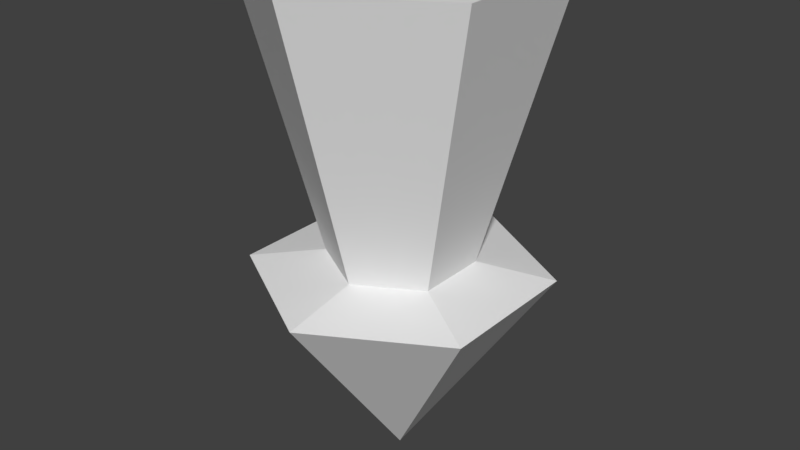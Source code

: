 # Source: arrow.blend  (saved by Blender 2.79.0; exported with 4.5.12 LTS)
import bpy
from mathutils import Matrix  # noqa: F401  (used for matrix-valued properties, if any)

bpy.ops.wm.read_factory_settings(use_empty=True)
scene = bpy.context.scene
scene.name = 'Scene'

# ---- collections
col_collection_1 = bpy.data.collections.new('Collection 1'); scene.collection.children.link(col_collection_1)

# ---- world
world_world = bpy.data.worlds.new('World'); scene.world = world_world
world_world.color = (0.05088, 0.05088, 0.05088)
world_world.use_sun_shadow = False
world_world.sun_shadow_jitter_overblur = 0.0
world_world.cycles.sampling_method = 'MANUAL'

# ---- meshes
me_cylinder = bpy.data.meshes.new('Cylinder')
me_cylinder.from_pydata([(-1.074e-08, 0.4592, 1.657), (0.5155, -0.2976, 1.798), (0.3977, 0.2296, 1.657), (0.5155, 0.2976, 1.798), (0.3977, -0.2296, 1.657), (-0.5155, 0.2976, 1.798), (-5.089e-08, -0.4592, 1.657), (-0.5155, -0.2976, 1.798), (-0.3977, -0.2296, 1.657), (-5.985e-08, -0.5952, 1.798), (-0.3977, 0.2296, 1.657), (-7.809e-09, 0.5952, 1.798), (5.139e-09, 0.9528, 4.03), (0.8251, 0.4764, 4.03), (0.8251, -0.4764, 4.03), (-7.815e-08, -0.9528, 4.03), (-0.8251, -0.4764, 4.03), (-0.8251, 0.4764, 4.03), (2.627e-08, 0.9448, 1.613), (0.8182, 0.4724, 1.613), (0.8182, -0.4724, 1.613), (-5.633e-08, -0.9448, 1.613), (-0.8182, -0.4724, 1.613), (-0.8182, 0.4724, 1.613), (0.0, -1.49e-08, 0.1619), (-1.07, -0.6175, 4.131), (-9.519e-08, -1.235, 4.131), (1.07, -0.6175, 4.131), (1.07, 0.6175, 4.131), (1.278e-08, 1.235, 4.131), (-1.07, 0.6175, 4.131), (4.017e-08, 1.225, 1.684), (1.061, 0.6124, 1.684), (1.061, -0.6124, 1.684), (-6.69e-08, -1.225, 1.684), (-1.061, -0.6124, 1.684), (-1.061, 0.6124, 1.684), (6.119e-09, -1.5e-08, -0.00919)], [], [(9, 7, 25, 26), (7, 5, 30, 25), (5, 11, 29, 30), (5, 36, 31, 11), (1, 9, 26, 27), (30, 29, 28, 27, 26, 25), (17, 16, 15, 14, 13, 12), (10, 0, 18, 23), (10, 17, 12, 0), (8, 16, 17, 10), (6, 15, 16, 8), (4, 14, 15, 6), (2, 13, 14, 4), (0, 12, 13, 2), (22, 23, 24), (6, 8, 22, 21), (2, 4, 20, 19), (8, 10, 23, 22), (0, 2, 19, 18), (4, 6, 21, 20), (9, 34, 35, 7), (20, 21, 24), (18, 19, 24), (23, 18, 24), (21, 22, 24), (19, 20, 24), (35, 37, 36), (11, 3, 28, 29), (3, 1, 27, 28), (3, 32, 33, 1), (7, 35, 36, 5), (11, 31, 32, 3), (1, 33, 34, 9), (33, 37, 34), (31, 37, 32), (36, 37, 31), (34, 37, 35), (32, 37, 33)])
_uv = me_cylinder.uv_layers.new(name='UVMap')
_uv.uv.foreach_set('vector', [0.02813, 0.3304, 0.05327, 0.3304, 0.05327, 0.362, 0.02813, 0.362, 0.02813, 0.3304, 0.05327, 0.3304, 0.05327, 0.362, 0.02813, 0.362, 0.02813, 0.3304, 0.05327, 0.3304, 0.05327, 0.362, 0.02813, 0.362, 0.02813, 0.3304, 0.05327, 0.3304, 0.05327, 0.362, 0.02813, 0.362, 0.02813, 0.3304, 0.05327, 0.3304, 0.05327, 0.362, 0.02813, 0.362, 0.0407, 0.362, 0.05158, 0.3541, 0.05158, 0.3383, 0.0407, 0.3304, 0.02981, 0.3383, 0.02981, 0.3541, 0.3685, 0.6317, 0.3786, 0.6241, 0.3786, 0.6089, 0.3685, 0.6014, 0.3584, 0.6089, 0.3584, 0.6241, 0.3569, 0.6014, 0.3801, 0.6014, 0.3801, 0.6317, 0.3569, 0.6317, 0.3569, 0.6014, 0.3801, 0.6014, 0.3801, 0.6317, 0.3569, 0.6317, 0.3569, 0.6014, 0.3801, 0.6014, 0.3801, 0.6317, 0.3569, 0.6317, 0.3569, 0.6014, 0.3801, 0.6014, 0.3801, 0.6317, 0.3569, 0.6317, 0.3569, 0.6014, 0.3801, 0.6014, 0.3801, 0.6317, 0.3569, 0.6317, 0.3569, 0.6014, 0.3801, 0.6014, 0.3801, 0.6317, 0.3569, 0.6317, 0.3569, 0.6014, 0.3801, 0.6014, 0.3801, 0.6317, 0.3569, 0.6317, 0.3569, 0.6014, 0.3801, 0.6014, 0.3801, 0.6317, 0.3569, 0.6014, 0.3801, 0.6014, 0.3801, 0.6317, 0.3569, 0.6317, 0.3569, 0.6014, 0.3801, 0.6014, 0.3801, 0.6317, 0.3569, 0.6317, 0.3569, 0.6014, 0.3801, 0.6014, 0.3801, 0.6317, 0.3569, 0.6317, 0.3569, 0.6014, 0.3801, 0.6014, 0.3801, 0.6317, 0.3569, 0.6317, 0.3569, 0.6014, 0.3801, 0.6014, 0.3801, 0.6317, 0.3569, 0.6317, 0.02813, 0.3304, 0.05327, 0.3304, 0.05327, 0.362, 0.02813, 0.362, 0.3569, 0.6014, 0.3801, 0.6014, 0.3801, 0.6317, 0.3569, 0.6014, 0.3801, 0.6014, 0.3801, 0.6317, 0.3569, 0.6014, 0.3801, 0.6014, 0.3801, 0.6317, 0.3569, 0.6014, 0.3801, 0.6014, 0.3801, 0.6317, 0.3569, 0.6014, 0.3801, 0.6014, 0.3801, 0.6317, 0.02813, 0.3304, 0.05327, 0.3304, 0.05327, 0.362, 0.02813, 0.3304, 0.05327, 0.3304, 0.05327, 0.362, 0.02813, 0.362, 0.02813, 0.3304, 0.05327, 0.3304, 0.05327, 0.362, 0.02813, 0.362, 0.02813, 0.3304, 0.05327, 0.3304, 0.05327, 0.362, 0.02813, 0.362, 0.02813, 0.3304, 0.05327, 0.3304, 0.05327, 0.362, 0.02813, 0.362, 0.02813, 0.3304, 0.05327, 0.3304, 0.05327, 0.362, 0.02813, 0.362, 0.02813, 0.3304, 0.05327, 0.3304, 0.05327, 0.362, 0.02813, 0.362, 0.02813, 0.3304, 0.05327, 0.3304, 0.05327, 0.362, 0.02813, 0.3304, 0.05327, 0.3304, 0.05327, 0.362, 0.02813, 0.3304, 0.05327, 0.3304, 0.05327, 0.362, 0.02813, 0.3304, 0.05327, 0.3304, 0.05327, 0.362, 0.02813, 0.3304, 0.05327, 0.3304, 0.05327, 0.362])
me_cylinder.use_remesh_preserve_volume = False
me_cylinder.use_remesh_preserve_attributes = False
me_cylinder.use_mirror_vertex_groups = False
me_cylinder.update()

# ---- objects
ob_cylinder = bpy.data.objects.new('Cylinder', me_cylinder)

# ---- transforms, parenting, visibility, modifiers, constraints
ob_cylinder.location = (0.0, 0.0, 0.0)
ob_cylinder.lineart.crease_threshold = 0.0

# ---- collection membership
col_collection_1.objects.link(ob_cylinder)

# ---- scene / render settings (as saved in the file)
scene.frame_start = 1; scene.frame_end = 250; scene.frame_set(1)
scene.render.engine = 'BLENDER_EEVEE_NEXT'
scene.render.resolution_percentage = 50
scene.render.dither_intensity = 0.0
scene.cycles.use_denoising = False
scene.cycles.samples = 128
scene.cycles.sampling_pattern = 'TABULATED_SOBOL'
scene.cycles.use_adaptive_sampling = False
scene.cycles.use_light_tree = False
scene.cycles.blur_glossy = 0.0
scene.cycles.sample_clamp_indirect = 0.0
scene.view_settings.view_transform = 'Standard'
bpy.context.view_layer.update()

# ---- added for rendering (the .blend has no active camera and no usable light): camera, sun
cam_auto = bpy.data.cameras.new('AutoCamera')
cam_auto.lens = 50.0
cam_auto.sensor_width = 36.0
cam_auto.clip_end = 1000.0
ob_auto_camera = bpy.data.objects.new('AutoCamera', cam_auto)
scene.collection.objects.link(ob_auto_camera)
ob_auto_camera.location = (4.88011, -5.85613, 5.96511)
ob_auto_camera.rotation_euler = (1.09748, -7.21219e-08, 0.694738)
scene.camera = ob_auto_camera
light_auto_sun = bpy.data.lights.new('AutoSun', 'SUN')
light_auto_sun.energy = 3.0
light_auto_sun.angle = 0.0523599
ob_auto_sun = bpy.data.objects.new('AutoSun', light_auto_sun)
scene.collection.objects.link(ob_auto_sun)
ob_auto_sun.rotation_euler = (0.872665, 0.174533, 0.523599)
bpy.context.view_layer.update()
